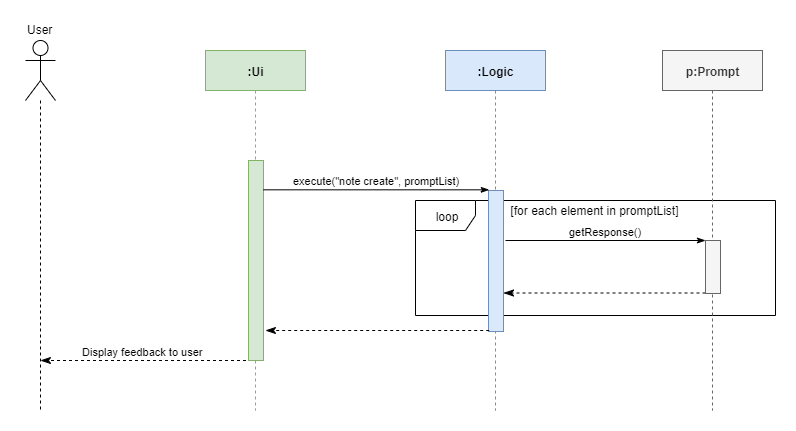

The diagram above was exported from draw.io. Its source (the exported page's mxGraphModel, read from the mxfile embedded in the PNG):
<mxGraphModel dx="1024" dy="555" grid="1" gridSize="10" guides="1" tooltips="1" connect="1" arrows="1" fold="1" page="1" pageScale="1" pageWidth="1400" pageHeight="850" math="0" shadow="0">
  <root>
    <mxCell id="9M08_IwNgnsST_BVsyql-0" />
    <mxCell id="9M08_IwNgnsST_BVsyql-1" parent="9M08_IwNgnsST_BVsyql-0" />
    <mxCell id="RbdzM763Fd1ILNjOycv--0" value="loop" style="shape=umlFrame;whiteSpace=wrap;html=1;" vertex="1" parent="9M08_IwNgnsST_BVsyql-1">
      <mxGeometry x="520" y="600" width="360" height="115" as="geometry" />
    </mxCell>
    <mxCell id="rT1Z2S0mdnFYzaz-yNJf-2" value="" style="shape=umlLifeline;participant=umlActor;perimeter=lifelinePerimeter;whiteSpace=wrap;html=1;container=1;collapsible=0;recursiveResize=0;verticalAlign=top;spacingTop=36;labelBackgroundColor=#ffffff;outlineConnect=0;size=60;" vertex="1" parent="9M08_IwNgnsST_BVsyql-1">
      <mxGeometry x="130" y="440" width="30" height="370" as="geometry" />
    </mxCell>
    <mxCell id="rT1Z2S0mdnFYzaz-yNJf-3" value="User" style="text;html=1;resizable=0;points=[];autosize=1;align=center;verticalAlign=top;spacingTop=-4;" vertex="1" parent="9M08_IwNgnsST_BVsyql-1">
      <mxGeometry x="125" y="420" width="40" height="20" as="geometry" />
    </mxCell>
    <mxCell id="rT1Z2S0mdnFYzaz-yNJf-4" value=":Ui" style="shape=umlLifeline;perimeter=lifelinePerimeter;whiteSpace=wrap;html=1;container=1;collapsible=0;recursiveResize=0;outlineConnect=0;fillColor=#d5e8d4;strokeColor=#82b366;fontStyle=1" vertex="1" parent="9M08_IwNgnsST_BVsyql-1">
      <mxGeometry x="310" y="450" width="100" height="360" as="geometry" />
    </mxCell>
    <mxCell id="rT1Z2S0mdnFYzaz-yNJf-5" value="" style="html=1;points=[];perimeter=orthogonalPerimeter;fillColor=#d5e8d4;strokeColor=#82b366;" vertex="1" parent="rT1Z2S0mdnFYzaz-yNJf-4">
      <mxGeometry x="43" y="110" width="15" height="200" as="geometry" />
    </mxCell>
    <mxCell id="rT1Z2S0mdnFYzaz-yNJf-8" value=":Logic" style="shape=umlLifeline;perimeter=lifelinePerimeter;whiteSpace=wrap;html=1;container=1;collapsible=0;recursiveResize=0;outlineConnect=0;fontStyle=1;fillColor=#dae8fc;strokeColor=#6c8ebf;" vertex="1" parent="9M08_IwNgnsST_BVsyql-1">
      <mxGeometry x="550" y="450" width="100" height="360" as="geometry" />
    </mxCell>
    <mxCell id="rT1Z2S0mdnFYzaz-yNJf-9" value="" style="html=1;points=[];perimeter=orthogonalPerimeter;fillColor=#dae8fc;strokeColor=#6c8ebf;" vertex="1" parent="rT1Z2S0mdnFYzaz-yNJf-8">
      <mxGeometry x="43" y="140" width="15" height="141" as="geometry" />
    </mxCell>
    <mxCell id="rT1Z2S0mdnFYzaz-yNJf-14" value="p:Prompt" style="shape=umlLifeline;perimeter=lifelinePerimeter;whiteSpace=wrap;html=1;container=1;collapsible=0;recursiveResize=0;outlineConnect=0;fontStyle=1;fillColor=#f5f5f5;strokeColor=#666666;fontColor=#333333;" vertex="1" parent="9M08_IwNgnsST_BVsyql-1">
      <mxGeometry x="767" y="450" width="100" height="360" as="geometry" />
    </mxCell>
    <mxCell id="rT1Z2S0mdnFYzaz-yNJf-23" value="execute(&quot;note create&quot;, promptList)" style="html=1;verticalAlign=bottom;endArrow=classicThin;entryX=0.047;entryY=0.002;endFill=1;entryDx=0;entryDy=0;entryPerimeter=0;" edge="1" parent="9M08_IwNgnsST_BVsyql-1">
      <mxGeometry relative="1" as="geometry">
        <mxPoint x="368" y="589.3200000000002" as="sourcePoint" />
        <mxPoint x="593.7049999999999" y="589.3200000000002" as="targetPoint" />
      </mxGeometry>
    </mxCell>
    <mxCell id="rT1Z2S0mdnFYzaz-yNJf-24" value="" style="html=1;verticalAlign=bottom;endArrow=classicThin;dashed=1;endSize=8;exitX=-0.087;exitY=1;exitDx=0;exitDy=0;exitPerimeter=0;endFill=1;" edge="1" parent="9M08_IwNgnsST_BVsyql-1">
      <mxGeometry relative="1" as="geometry">
        <mxPoint x="370" y="730" as="targetPoint" />
        <mxPoint x="593.6949999999999" y="730" as="sourcePoint" />
      </mxGeometry>
    </mxCell>
    <mxCell id="rT1Z2S0mdnFYzaz-yNJf-25" value="Display feedback to user" style="html=1;verticalAlign=bottom;endArrow=classicThin;dashed=1;endSize=8;endFill=1;" edge="1" parent="9M08_IwNgnsST_BVsyql-1">
      <mxGeometry relative="1" as="geometry">
        <mxPoint x="145" y="760" as="targetPoint" />
        <mxPoint x="350.5" y="760" as="sourcePoint" />
      </mxGeometry>
    </mxCell>
    <mxCell id="-8pE2_JoScCcPRgTzUHy-0" value="[for each element in promptList]" style="text;html=1;strokeColor=none;fillColor=none;align=center;verticalAlign=middle;whiteSpace=wrap;rounded=0;" vertex="1" parent="9M08_IwNgnsST_BVsyql-1">
      <mxGeometry x="580" y="600" width="237" height="20" as="geometry" />
    </mxCell>
    <mxCell id="iZDc6IIN_WvU-dVmpJad-0" value="getResponse()" style="html=1;verticalAlign=bottom;endArrow=classicThin;endFill=1;" edge="1" parent="9M08_IwNgnsST_BVsyql-1" target="iZDc6IIN_WvU-dVmpJad-2">
      <mxGeometry relative="1" as="geometry">
        <mxPoint x="610" y="640" as="sourcePoint" />
        <mxPoint x="800" y="640" as="targetPoint" />
      </mxGeometry>
    </mxCell>
    <mxCell id="iZDc6IIN_WvU-dVmpJad-1" value="" style="html=1;verticalAlign=bottom;endArrow=classicThin;dashed=1;endSize=8;endFill=1;" edge="1" parent="9M08_IwNgnsST_BVsyql-1">
      <mxGeometry relative="1" as="geometry">
        <mxPoint x="608" y="692.5" as="targetPoint" />
        <mxPoint x="810" y="692.5" as="sourcePoint" />
      </mxGeometry>
    </mxCell>
    <mxCell id="iZDc6IIN_WvU-dVmpJad-2" value="" style="html=1;points=[];perimeter=orthogonalPerimeter;fillColor=#f5f5f5;strokeColor=#666666;fontColor=#333333;" vertex="1" parent="9M08_IwNgnsST_BVsyql-1">
      <mxGeometry x="810" y="640" width="15" height="53" as="geometry" />
    </mxCell>
  </root>
</mxGraphModel>